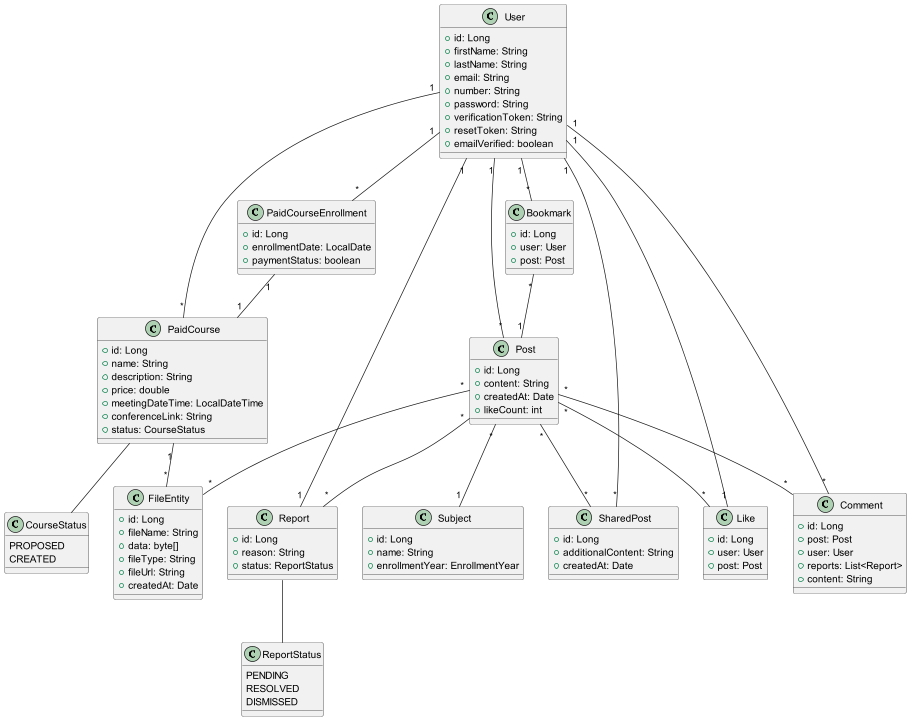

The diagram above was rendered by PlantUML. Its source (embedded in the PNG):
@startuml

    class User {
        +id: Long
        +firstName: String
        +lastName: String
        +email: String
        +number: String
        +password: String
        +verificationToken: String
        +resetToken: String
        +emailVerified: boolean
    }

    class Post {
        +id: Long
        +content: String
        +createdAt: Date
        +likeCount: int
    }

    class Subject {
        +id: Long
        +name: String
        +enrollmentYear: EnrollmentYear
    }


    class PaidCourse {
        +id: Long
        +name: String
        +description: String
        +price: double
        +meetingDateTime: LocalDateTime
        +conferenceLink: String
        +status: CourseStatus
    }

    class FileEntity {
        +id: Long
        +fileName: String
        +data: byte[]
        +fileType: String
        +fileUrl: String
        +createdAt: Date
    }

    class PaidCourseEnrollment {
        +id: Long
        +enrollmentDate: LocalDate
        +paymentStatus: boolean
    }

    class Report {
        +id: Long
        +reason: String
        +status: ReportStatus
    }

    class SharedPost {
        +id: Long
        +additionalContent: String
        +createdAt: Date
    }


  class ReportStatus {
      PENDING
      RESOLVED
      DISMISSED
  }


  class CourseStatus {
      PROPOSED
      CREATED
  }



  class Like {
      +id: Long
      +user: User
      +post: Post
  }


  class Comment {
      +id: Long
      +post: Post
      +user: User
      +reports: List<Report>
      +content: String
  }



  class Bookmark {
      +id: Long
      +user: User
      +post: Post
  }


    User "1" -- "*" Post
    User "1" -- "*" PaidCourse
    User "1" -- "*" PaidCourseEnrollment
    User "1" -- "*" SharedPost
    User "1" -- "*" Bookmark

    Post "*" -- "1" Subject
    Post "*" -- "*" FileEntity
    Post "*" -- "*" SharedPost
    Post "*" -- "*" Like
    Post "*" -- "*" Comment
    Post "*" -- "*" Report
   Bookmark "*" -- "1" Post


    PaidCourse "1" -- "*" FileEntity
    PaidCourse -- CourseStatus


    PaidCourseEnrollment "1" -- "1" PaidCourse

    Report "1" -- "1" User
    Report -- ReportStatus



    Like "1" -- "1" User


    Comment "*" -- "1" User








@enduml